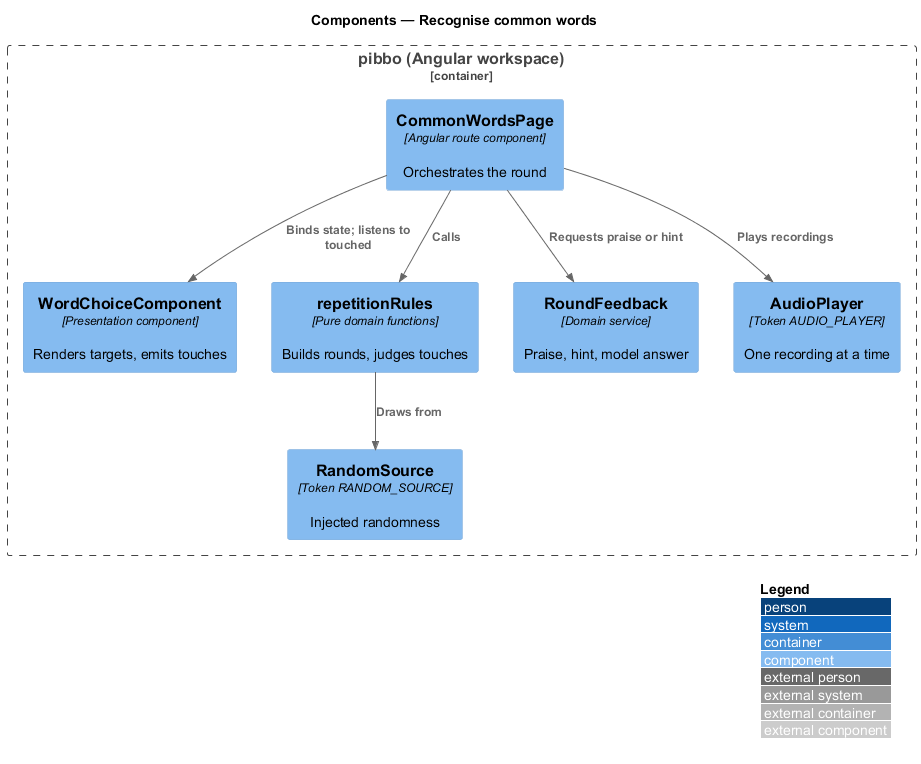

The diagram above was rendered by PlantUML. Its source (embedded in the PNG):
@startuml
!include <C4/C4_Component>
LAYOUT_WITH_LEGEND()
title Components — Recognise common words
Container_Boundary(b, "pibbo (Angular workspace)") {
  Component(page, "CommonWordsPage", "Angular route component", "Orchestrates the round")
  Component(view, "WordChoiceComponent", "Presentation component", "Renders targets, emits touches")
  Component(rules, "repetitionRules", "Pure domain functions", "Builds rounds, judges touches")
  Component(fb, "RoundFeedback", "Domain service", "Praise, hint, model answer")
  Component(audio, "AudioPlayer", "Token AUDIO_PLAYER", "One recording at a time")
  Component(rnd, "RandomSource", "Token RANDOM_SOURCE", "Injected randomness")
}
Rel(page, view, "Binds state; listens to touched")
Rel(page, rules, "Calls")
Rel(rules, rnd, "Draws from")
Rel(page, audio, "Plays recordings")
Rel(page, fb, "Requests praise or hint")
@enduml